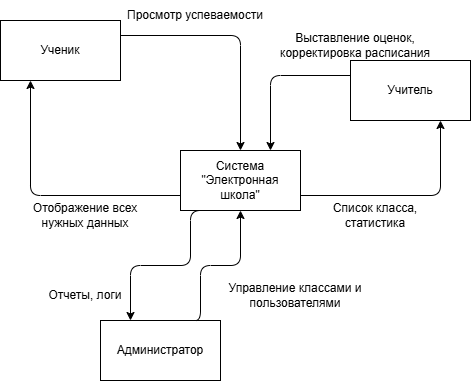

The diagram above was exported from draw.io. Its source (the exported page's mxGraphModel, read from the mxfile embedded in the PNG):
<mxGraphModel dx="1178" dy="253" grid="1" gridSize="10" guides="1" tooltips="1" connect="1" arrows="1" fold="1" page="0" pageScale="1" pageWidth="827" pageHeight="1169" math="0" shadow="0">
  <root>
    <mxCell id="0" />
    <mxCell id="1" parent="0" />
    <mxCell id="3DTu4H3SUmKV9pvdbwYR-44" parent="1" style="rounded=0;whiteSpace=wrap;html=1;" value="Ученик" vertex="1">
      <mxGeometry height="60" width="120" x="320" y="440" as="geometry" />
    </mxCell>
    <mxCell id="3DTu4H3SUmKV9pvdbwYR-46" parent="1" style="rounded=0;whiteSpace=wrap;html=1;" value="Учитель" vertex="1">
      <mxGeometry height="60" width="120" x="670" y="480" as="geometry" />
    </mxCell>
    <mxCell id="3DTu4H3SUmKV9pvdbwYR-47" parent="1" style="rounded=0;whiteSpace=wrap;html=1;" value="Администратор" vertex="1">
      <mxGeometry height="60" width="120" x="420" y="740" as="geometry" />
    </mxCell>
    <mxCell id="3DTu4H3SUmKV9pvdbwYR-48" parent="1" style="rounded=0;whiteSpace=wrap;html=1;" value="Система &quot;Электронная школа&quot;" vertex="1">
      <mxGeometry height="60" width="120" x="500" y="570" as="geometry" />
    </mxCell>
    <mxCell id="3DTu4H3SUmKV9pvdbwYR-49" edge="1" parent="1" source="3DTu4H3SUmKV9pvdbwYR-47" style="endArrow=classic;html=1;rounded=1;entryX=0.5;entryY=1;entryDx=0;entryDy=0;exitX=0.75;exitY=0;exitDx=0;exitDy=0;edgeStyle=orthogonalEdgeStyle;curved=0;" target="3DTu4H3SUmKV9pvdbwYR-48" value="">
      <mxGeometry height="50" relative="1" width="50" as="geometry">
        <Array as="points">
          <mxPoint x="520" y="740" />
          <mxPoint x="520" y="685" />
          <mxPoint x="560" y="685" />
        </Array>
        <mxPoint x="600" y="610" as="sourcePoint" />
        <mxPoint x="650" y="560" as="targetPoint" />
      </mxGeometry>
    </mxCell>
    <mxCell id="3DTu4H3SUmKV9pvdbwYR-50" edge="1" parent="1" source="3DTu4H3SUmKV9pvdbwYR-48" style="endArrow=classic;html=1;rounded=1;entryX=0.25;entryY=0;entryDx=0;entryDy=0;exitX=0.25;exitY=1;exitDx=0;exitDy=0;edgeStyle=orthogonalEdgeStyle;curved=0;" target="3DTu4H3SUmKV9pvdbwYR-47" value="">
      <mxGeometry height="50" relative="1" width="50" as="geometry">
        <Array as="points">
          <mxPoint x="510" y="630" />
          <mxPoint x="510" y="685" />
          <mxPoint x="450" y="685" />
        </Array>
        <mxPoint x="650" y="810" as="sourcePoint" />
        <mxPoint x="700" y="700" as="targetPoint" />
      </mxGeometry>
    </mxCell>
    <mxCell id="3DTu4H3SUmKV9pvdbwYR-51" edge="1" parent="1" source="3DTu4H3SUmKV9pvdbwYR-48" style="endArrow=classic;html=1;rounded=1;entryX=0.75;entryY=1;entryDx=0;entryDy=0;exitX=1;exitY=0.75;exitDx=0;exitDy=0;edgeStyle=orthogonalEdgeStyle;curved=0;" target="3DTu4H3SUmKV9pvdbwYR-46" value="">
      <mxGeometry height="50" relative="1" width="50" as="geometry">
        <mxPoint x="800" y="750" as="sourcePoint" />
        <mxPoint x="850" y="640" as="targetPoint" />
      </mxGeometry>
    </mxCell>
    <mxCell id="3DTu4H3SUmKV9pvdbwYR-52" edge="1" parent="1" source="3DTu4H3SUmKV9pvdbwYR-46" style="endArrow=classic;html=1;rounded=1;entryX=0.75;entryY=0;entryDx=0;entryDy=0;exitX=0;exitY=0.25;exitDx=0;exitDy=0;edgeStyle=orthogonalEdgeStyle;curved=0;" target="3DTu4H3SUmKV9pvdbwYR-48" value="">
      <mxGeometry height="50" relative="1" width="50" as="geometry">
        <mxPoint x="810" y="690" as="sourcePoint" />
        <mxPoint x="860" y="580" as="targetPoint" />
      </mxGeometry>
    </mxCell>
    <mxCell id="3DTu4H3SUmKV9pvdbwYR-54" edge="1" parent="1" source="3DTu4H3SUmKV9pvdbwYR-44" style="endArrow=classic;html=1;rounded=1;entryX=0.5;entryY=0;entryDx=0;entryDy=0;exitX=1;exitY=0.25;exitDx=0;exitDy=0;edgeStyle=orthogonalEdgeStyle;curved=0;" target="3DTu4H3SUmKV9pvdbwYR-48" value="">
      <mxGeometry height="50" relative="1" width="50" as="geometry">
        <mxPoint x="550" y="520" as="sourcePoint" />
        <mxPoint x="600" y="410" as="targetPoint" />
      </mxGeometry>
    </mxCell>
    <mxCell id="3DTu4H3SUmKV9pvdbwYR-55" edge="1" parent="1" source="3DTu4H3SUmKV9pvdbwYR-48" style="endArrow=classic;html=1;rounded=1;entryX=0.25;entryY=1;entryDx=0;entryDy=0;exitX=0;exitY=0.75;exitDx=0;exitDy=0;edgeStyle=orthogonalEdgeStyle;curved=0;" target="3DTu4H3SUmKV9pvdbwYR-44" value="">
      <mxGeometry height="50" relative="1" width="50" as="geometry">
        <mxPoint x="760" y="810" as="sourcePoint" />
        <mxPoint x="810" y="700" as="targetPoint" />
      </mxGeometry>
    </mxCell>
    <mxCell id="3DTu4H3SUmKV9pvdbwYR-56" parent="1" style="text;html=1;whiteSpace=wrap;strokeColor=none;fillColor=none;align=center;verticalAlign=middle;rounded=0;" value="Просмотр успеваемости" vertex="1">
      <mxGeometry height="30" width="150" x="440" y="420" as="geometry" />
    </mxCell>
    <mxCell id="3DTu4H3SUmKV9pvdbwYR-57" parent="1" style="text;html=1;whiteSpace=wrap;strokeColor=none;fillColor=none;align=center;verticalAlign=middle;rounded=0;" value="Отображение всех нужных данных" vertex="1">
      <mxGeometry height="30" width="150" x="330" y="620" as="geometry" />
    </mxCell>
    <mxCell id="3DTu4H3SUmKV9pvdbwYR-58" parent="1" style="text;html=1;whiteSpace=wrap;strokeColor=none;fillColor=none;align=center;verticalAlign=middle;rounded=0;" value="Управление классами и пользователями" vertex="1">
      <mxGeometry height="30" width="150" x="540" y="700" as="geometry" />
    </mxCell>
    <mxCell id="3DTu4H3SUmKV9pvdbwYR-59" parent="1" style="text;html=1;whiteSpace=wrap;strokeColor=none;fillColor=none;align=center;verticalAlign=middle;rounded=0;" value="Отчеты, логи" vertex="1">
      <mxGeometry height="30" width="150" x="330" y="700" as="geometry" />
    </mxCell>
    <mxCell id="3DTu4H3SUmKV9pvdbwYR-61" parent="1" style="text;html=1;whiteSpace=wrap;strokeColor=none;fillColor=none;align=center;verticalAlign=middle;rounded=0;" value="Список класса, статистика" vertex="1">
      <mxGeometry height="30" width="150" x="620" y="620" as="geometry" />
    </mxCell>
    <mxCell id="3DTu4H3SUmKV9pvdbwYR-62" parent="1" style="text;html=1;whiteSpace=wrap;strokeColor=none;fillColor=none;align=center;verticalAlign=middle;rounded=0;" value="Выставление оценок, корректировка расписания" vertex="1">
      <mxGeometry height="30" width="170" x="590" y="450" as="geometry" />
    </mxCell>
  </root>
</mxGraphModel>